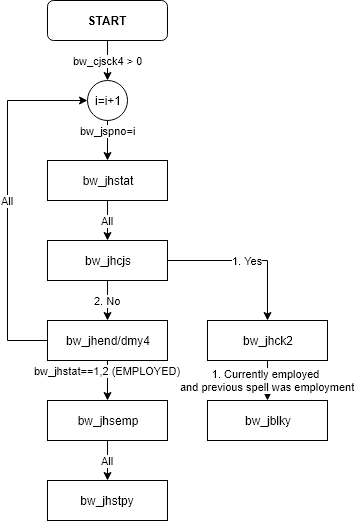

The diagram above was exported from draw.io. Its source (the exported page's mxGraphModel, read from the mxfile embedded in the PNG):
<mxGraphModel dx="498" dy="595" grid="1" gridSize="10" guides="1" tooltips="1" connect="1" arrows="1" fold="1" page="1" pageScale="1" pageWidth="827" pageHeight="1169" math="0" shadow="0">
  <root>
    <mxCell id="0" />
    <mxCell id="1" parent="0" />
    <mxCell id="le98JsFUTXol_IREisS4-50" value="bw_cjsck4 &amp;gt; 0" style="edgeStyle=orthogonalEdgeStyle;rounded=0;orthogonalLoop=1;jettySize=auto;html=1;exitX=0.5;exitY=1;exitDx=0;exitDy=0;entryX=0.5;entryY=0;entryDx=0;entryDy=0;" parent="1" source="le98JsFUTXol_IREisS4-51" edge="1">
      <mxGeometry relative="1" as="geometry">
        <mxPoint x="140" y="120" as="targetPoint" />
      </mxGeometry>
    </mxCell>
    <mxCell id="le98JsFUTXol_IREisS4-51" value="&lt;b&gt;START&lt;/b&gt;" style="rounded=1;whiteSpace=wrap;html=1;" parent="1" vertex="1">
      <mxGeometry x="80" y="40" width="120" height="40" as="geometry" />
    </mxCell>
    <mxCell id="le98JsFUTXol_IREisS4-52" value="i=i+1" style="ellipse;whiteSpace=wrap;html=1;aspect=fixed;" parent="1" vertex="1">
      <mxGeometry x="120" y="120" width="40" height="40" as="geometry" />
    </mxCell>
    <mxCell id="le98JsFUTXol_IREisS4-53" value="bw_jhstat" style="rounded=0;whiteSpace=wrap;html=1;" parent="1" vertex="1">
      <mxGeometry x="80" y="200" width="120" height="40" as="geometry" />
    </mxCell>
    <mxCell id="le98JsFUTXol_IREisS4-67" value="bw_jspno=i" style="edgeStyle=orthogonalEdgeStyle;rounded=0;orthogonalLoop=1;jettySize=auto;html=1;" parent="1" source="le98JsFUTXol_IREisS4-52" target="le98JsFUTXol_IREisS4-53" edge="1">
      <mxGeometry x="-0.5" relative="1" as="geometry">
        <mxPoint as="offset" />
      </mxGeometry>
    </mxCell>
    <mxCell id="le98JsFUTXol_IREisS4-54" value="bw_jhcjs" style="rounded=0;whiteSpace=wrap;html=1;" parent="1" vertex="1">
      <mxGeometry x="80" y="280" width="120" height="40" as="geometry" />
    </mxCell>
    <mxCell id="le98JsFUTXol_IREisS4-66" value="All" style="edgeStyle=orthogonalEdgeStyle;rounded=0;orthogonalLoop=1;jettySize=auto;html=1;" parent="1" source="le98JsFUTXol_IREisS4-53" target="le98JsFUTXol_IREisS4-54" edge="1">
      <mxGeometry relative="1" as="geometry" />
    </mxCell>
    <mxCell id="le98JsFUTXol_IREisS4-55" value="bw_jhck2" style="rounded=0;whiteSpace=wrap;html=1;" parent="1" vertex="1">
      <mxGeometry x="240" y="360" width="120" height="40" as="geometry" />
    </mxCell>
    <mxCell id="le98JsFUTXol_IREisS4-59" value="1. Yes" style="edgeStyle=orthogonalEdgeStyle;rounded=0;orthogonalLoop=1;jettySize=auto;html=1;exitX=1;exitY=0.5;exitDx=0;exitDy=0;entryX=0.5;entryY=0;entryDx=0;entryDy=0;" parent="1" source="le98JsFUTXol_IREisS4-54" target="le98JsFUTXol_IREisS4-55" edge="1">
      <mxGeometry relative="1" as="geometry" />
    </mxCell>
    <mxCell id="le98JsFUTXol_IREisS4-57" value="bw_jblky" style="rounded=0;whiteSpace=wrap;html=1;" parent="1" vertex="1">
      <mxGeometry x="240" y="440" width="120" height="40" as="geometry" />
    </mxCell>
    <mxCell id="le98JsFUTXol_IREisS4-58" value="1. Currently employed &lt;br&gt;and previous spell was employment" style="edgeStyle=orthogonalEdgeStyle;rounded=0;orthogonalLoop=1;jettySize=auto;html=1;" parent="1" source="le98JsFUTXol_IREisS4-55" target="le98JsFUTXol_IREisS4-57" edge="1">
      <mxGeometry relative="1" as="geometry" />
    </mxCell>
    <mxCell id="le98JsFUTXol_IREisS4-65" value="All" style="edgeStyle=orthogonalEdgeStyle;rounded=0;orthogonalLoop=1;jettySize=auto;html=1;exitX=0;exitY=0.5;exitDx=0;exitDy=0;entryX=0;entryY=0.5;entryDx=0;entryDy=0;" parent="1" source="le98JsFUTXol_IREisS4-56" target="le98JsFUTXol_IREisS4-52" edge="1">
      <mxGeometry relative="1" as="geometry">
        <Array as="points">
          <mxPoint x="40" y="380" />
          <mxPoint x="40" y="140" />
        </Array>
      </mxGeometry>
    </mxCell>
    <mxCell id="le98JsFUTXol_IREisS4-56" value="bw_jhend/dmy4" style="rounded=0;whiteSpace=wrap;html=1;" parent="1" vertex="1">
      <mxGeometry x="80" y="360" width="120" height="40" as="geometry" />
    </mxCell>
    <mxCell id="le98JsFUTXol_IREisS4-60" value="2. No" style="edgeStyle=orthogonalEdgeStyle;rounded=0;orthogonalLoop=1;jettySize=auto;html=1;exitX=0.5;exitY=1;exitDx=0;exitDy=0;entryX=0.5;entryY=0;entryDx=0;entryDy=0;" parent="1" source="le98JsFUTXol_IREisS4-54" target="le98JsFUTXol_IREisS4-56" edge="1">
      <mxGeometry relative="1" as="geometry" />
    </mxCell>
    <mxCell id="le98JsFUTXol_IREisS4-61" value="bw_jhsemp" style="rounded=0;whiteSpace=wrap;html=1;" parent="1" vertex="1">
      <mxGeometry x="80" y="440" width="120" height="40" as="geometry" />
    </mxCell>
    <mxCell id="le98JsFUTXol_IREisS4-64" value="bw_jhstat==1,2 (EMPLOYED)" style="edgeStyle=orthogonalEdgeStyle;rounded=0;orthogonalLoop=1;jettySize=auto;html=1;exitX=0.5;exitY=1;exitDx=0;exitDy=0;entryX=0.5;entryY=0;entryDx=0;entryDy=0;" parent="1" source="le98JsFUTXol_IREisS4-56" target="le98JsFUTXol_IREisS4-61" edge="1">
      <mxGeometry x="-0.5" relative="1" as="geometry">
        <mxPoint as="offset" />
      </mxGeometry>
    </mxCell>
    <mxCell id="le98JsFUTXol_IREisS4-62" value="bw_jhstpy" style="rounded=0;whiteSpace=wrap;html=1;" parent="1" vertex="1">
      <mxGeometry x="80" y="520" width="120" height="40" as="geometry" />
    </mxCell>
    <mxCell id="le98JsFUTXol_IREisS4-63" value="All" style="edgeStyle=orthogonalEdgeStyle;rounded=0;orthogonalLoop=1;jettySize=auto;html=1;" parent="1" source="le98JsFUTXol_IREisS4-61" target="le98JsFUTXol_IREisS4-62" edge="1">
      <mxGeometry relative="1" as="geometry" />
    </mxCell>
  </root>
</mxGraphModel>